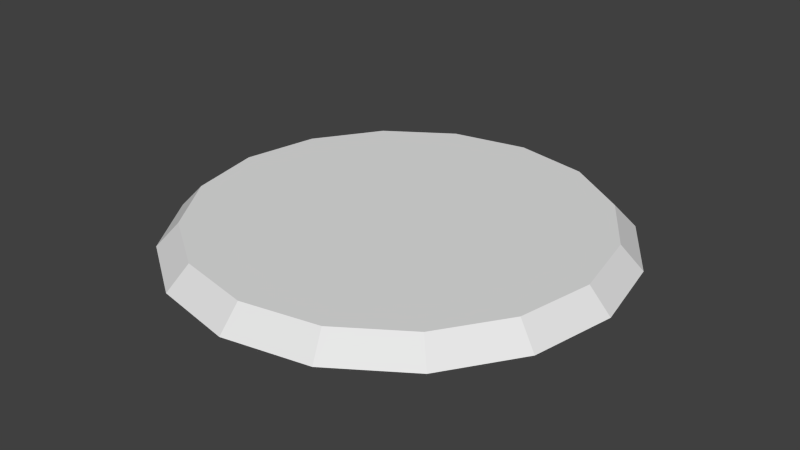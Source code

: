 # Source: platform.blend  (saved by Blender 2.76.0; exported with 4.5.12 LTS)
import bpy
from mathutils import Matrix  # noqa: F401  (used for matrix-valued properties, if any)

bpy.ops.wm.read_factory_settings(use_empty=True)
scene = bpy.context.scene
scene.name = 'Scene'

# ---- collections
col_collection_1 = bpy.data.collections.new('Collection 1'); scene.collection.children.link(col_collection_1)

# ---- world
world_world = bpy.data.worlds.new('World'); scene.world = world_world
world_world.color = (0.05088, 0.05088, 0.05088)
world_world.use_sun_shadow = False
world_world.sun_shadow_jitter_overblur = 0.0
world_world.cycles.sampling_method = 'MANUAL'
world_world.cycles.sample_map_resolution = 256

# ---- meshes
me_plane = bpy.data.meshes.new('Plane')
me_plane.from_pydata([(-0.9536, -0.395, 0.0), (0.9536, 0.395, 0.0), (0.395, 0.9536, 0.0), (0.9536, -0.395, 0.0), (0.395, -0.9536, 0.0), (-0.395, 0.9536, 0.0), (-0.395, -0.9536, 0.0), (-0.9536, 0.395, 0.0), (-1.032, 0.0, 0.0), (1.032, 0.0, 0.0), (-2.836e-10, -1.032, 0.0), (-2.836e-10, 1.032, 0.0), (0.7298, 0.7298, 0.0), (-0.7298, 0.7298, 0.0), (0.7298, -0.7298, 0.0), (-0.7298, -0.7298, 0.0), (-0.8598, -0.3562, 0.1073), (0.8598, 0.3562, 0.1073), (0.3562, 0.8598, 0.1073), (0.8598, -0.3562, 0.1073), (0.3562, -0.8598, 0.1073), (-0.3562, 0.8598, 0.1073), (-0.3562, -0.8598, 0.1073), (-0.8598, 0.3562, 0.1073), (-0.9307, 0.0, 0.1073), (0.9307, 0.0, 0.1073), (-2.557e-10, -0.9307, 0.1073), (-2.557e-10, 0.9307, 0.1073), (0.6581, 0.6581, 0.1073), (-0.6581, 0.6581, 0.1073), (0.6581, -0.6581, 0.1073), (-0.6581, -0.6581, 0.1073)], [], [(4, 14, 30, 20), (14, 3, 19, 30), (9, 1, 17, 25), (5, 13, 29, 21), (8, 0, 16, 24), (10, 4, 20, 26), (3, 9, 25, 19), (12, 2, 18, 28), (2, 11, 27, 18), (11, 5, 21, 27), (1, 12, 28, 17), (13, 7, 23, 29), (0, 15, 31, 16), (7, 8, 24, 23), (15, 6, 22, 31), (6, 10, 26, 22), (24, 16, 31, 22, 26, 20, 30, 19, 25, 17, 28, 18, 27, 21, 29, 23)])
me_plane.use_remesh_preserve_volume = False
me_plane.use_remesh_preserve_attributes = False
me_plane.use_mirror_vertex_groups = False
me_plane.update()

# ---- objects
ob_plane = bpy.data.objects.new('Plane', me_plane)

# ---- transforms, parenting, visibility, modifiers, constraints
ob_plane.location = (0.0, 0.0, 0.0)
ob_plane.lineart.crease_threshold = 0.0

# ---- collection membership
col_collection_1.objects.link(ob_plane)

# ---- scene / render settings (as saved in the file)
scene.frame_start = 1; scene.frame_end = 250; scene.frame_set(1)
scene.render.engine = 'BLENDER_EEVEE_NEXT'
scene.render.resolution_percentage = 50
scene.render.dither_intensity = 0.0
scene.cycles.use_denoising = False
scene.cycles.samples = 10
scene.cycles.sampling_pattern = 'TABULATED_SOBOL'
scene.cycles.light_sampling_threshold = 0.0
scene.cycles.use_adaptive_sampling = False
scene.cycles.use_light_tree = False
scene.cycles.blur_glossy = 0.0
scene.cycles.pixel_filter_type = 'GAUSSIAN'
scene.cycles.sample_clamp_indirect = 0.0
scene.view_settings.view_transform = 'Standard'
bpy.context.view_layer.update()

# ---- added for rendering (the .blend has no active camera and no usable light): camera, sun
cam_auto = bpy.data.cameras.new('AutoCamera')
cam_auto.lens = 50.0
cam_auto.sensor_width = 36.0
cam_auto.clip_end = 1000.0
ob_auto_camera = bpy.data.objects.new('AutoCamera', cam_auto)
scene.collection.objects.link(ob_auto_camera)
ob_auto_camera.location = (2.70288, -3.24345, 2.21595)
ob_auto_camera.rotation_euler = (1.09748, -7.21219e-08, 0.694738)
scene.camera = ob_auto_camera
light_auto_sun = bpy.data.lights.new('AutoSun', 'SUN')
light_auto_sun.energy = 3.0
light_auto_sun.angle = 0.0523599
ob_auto_sun = bpy.data.objects.new('AutoSun', light_auto_sun)
scene.collection.objects.link(ob_auto_sun)
ob_auto_sun.rotation_euler = (0.872665, 0.174533, 0.523599)
bpy.context.view_layer.update()
